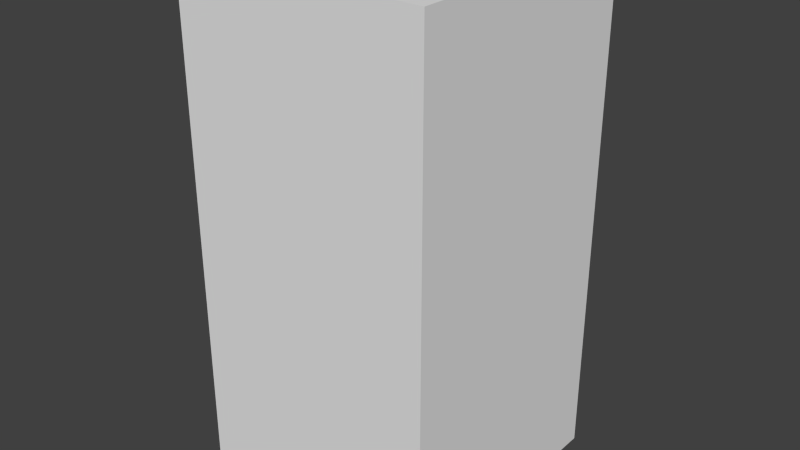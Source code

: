 # Source: greenWaveFour.blend  (saved by Blender 2.68.0; exported with 4.5.12 LTS)
import bpy
from mathutils import Matrix  # noqa: F401  (used for matrix-valued properties, if any)

bpy.ops.wm.read_factory_settings(use_empty=True)
scene = bpy.context.scene
scene.name = 'Scene'

# ---- collections
col_collection_1 = bpy.data.collections.new('Collection 1'); scene.collection.children.link(col_collection_1)

# ---- world
world_world = bpy.data.worlds.new('World'); scene.world = world_world
world_world.color = (0.05088, 0.05088, 0.05088)
world_world.use_sun_shadow = False
world_world.sun_shadow_jitter_overblur = 0.0
world_world.cycles.sampling_method = 'MANUAL'
world_world.cycles.sample_map_resolution = 256

# ---- meshes
me_greenwavefour = bpy.data.meshes.new('greenWaveFour')
me_greenwavefour.from_pydata([(-0.5, -0.5, -1.0), (-0.5, 0.5, -1.0), (0.5, 0.5, -1.0), (0.5, -0.5, -1.0), (-0.5, -0.5, 1.0), (-0.5, 0.5, 1.0), (0.5, 0.5, 1.0), (0.5, -0.5, 1.0)], [], [(4, 5, 1, 0), (5, 6, 2, 1), (6, 7, 3, 2), (7, 4, 0, 3), (0, 1, 2, 3), (7, 6, 5, 4)])
me_greenwavefour.use_remesh_preserve_volume = False
me_greenwavefour.use_remesh_preserve_attributes = False
me_greenwavefour.use_mirror_vertex_groups = False
me_greenwavefour.update()

# ---- objects
ob_greenwavefour = bpy.data.objects.new('greenWaveFour', me_greenwavefour)

# ---- transforms, parenting, visibility, modifiers, constraints
ob_greenwavefour.location = (0.0, 0.0, 0.0)
ob_greenwavefour.lineart.crease_threshold = 0.0

# ---- collection membership
col_collection_1.objects.link(ob_greenwavefour)

# ---- scene / render settings (as saved in the file)
scene.frame_start = 1; scene.frame_end = 250; scene.frame_set(1)
scene.render.engine = 'BLENDER_EEVEE_NEXT'
scene.render.image_settings.color_mode = 'RGB'
scene.render.image_settings.compression = 90
scene.render.resolution_percentage = 50
scene.render.dither_intensity = 0.0
scene.cycles.use_denoising = False
scene.cycles.samples = 10
scene.cycles.sampling_pattern = 'TABULATED_SOBOL'
scene.cycles.light_sampling_threshold = 0.0
scene.cycles.use_adaptive_sampling = False
scene.cycles.use_light_tree = False
scene.cycles.blur_glossy = 0.0
scene.cycles.volume_bounces = 1
scene.cycles.pixel_filter_type = 'GAUSSIAN'
scene.cycles.sample_clamp_indirect = 0.0
scene.view_settings.view_transform = 'Standard'
bpy.context.view_layer.update()

# ---- added for rendering (the .blend has no active camera and no usable light): camera, sun
cam_auto = bpy.data.cameras.new('AutoCamera')
cam_auto.lens = 50.0
cam_auto.sensor_width = 36.0
cam_auto.clip_end = 1000.0
ob_auto_camera = bpy.data.objects.new('AutoCamera', cam_auto)
scene.collection.objects.link(ob_auto_camera)
ob_auto_camera.location = (2.26633, -2.71959, 1.81306)
ob_auto_camera.rotation_euler = (1.09748, -7.21219e-08, 0.694738)
scene.camera = ob_auto_camera
light_auto_sun = bpy.data.lights.new('AutoSun', 'SUN')
light_auto_sun.energy = 3.0
light_auto_sun.angle = 0.0523599
ob_auto_sun = bpy.data.objects.new('AutoSun', light_auto_sun)
scene.collection.objects.link(ob_auto_sun)
ob_auto_sun.rotation_euler = (0.872665, 0.174533, 0.523599)
bpy.context.view_layer.update()
